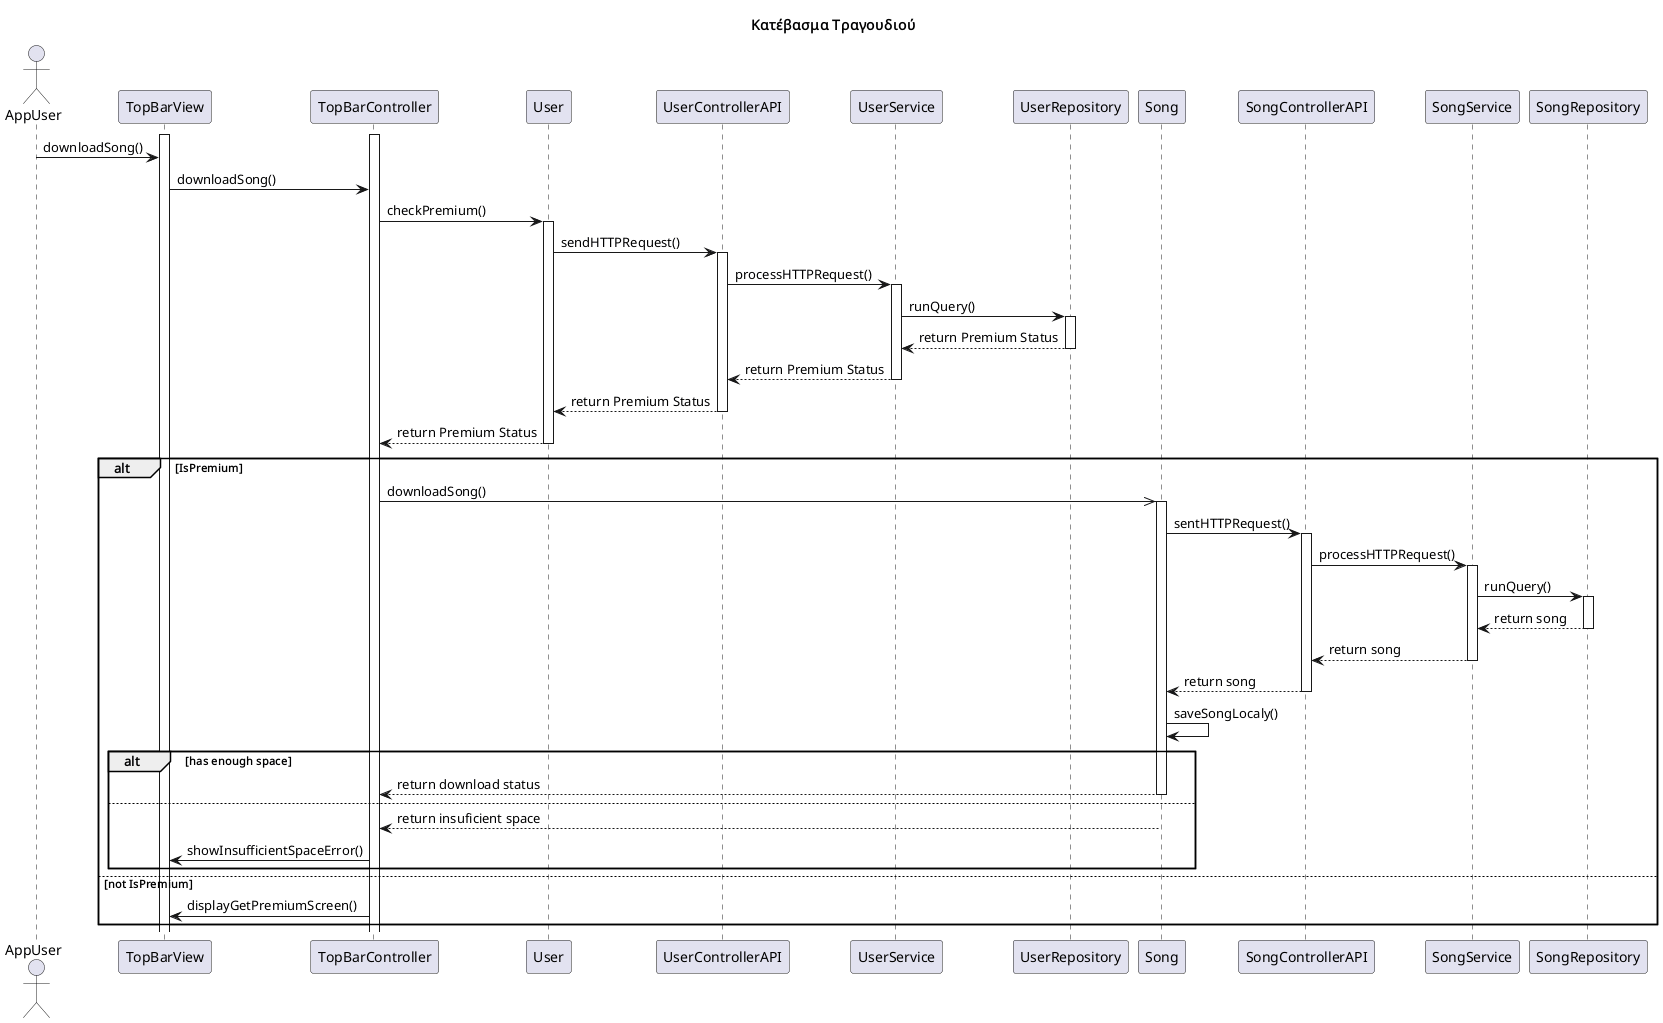

The diagram above was rendered by PlantUML. Its source (embedded in the PNG):
@startuml name

title Κατέβασμα Τραγουδιού

actor AppUser
participant TopBarView
participant TopBarController
participant User
participant UserControllerAPI
participant UserService
participant UserRepository
participant Song
participant SongControllerAPI
participant SongService
participant SongRepository

activate TopBarController
activate TopBarView
AppUser -> TopBarView : downloadSong()
TopBarView -> TopBarController : downloadSong()
TopBarController -> User : checkPremium()
activate User
User -> UserControllerAPI : sendHTTPRequest()
activate UserControllerAPI
UserControllerAPI -> UserService : processHTTPRequest()
activate UserService
UserService -> UserRepository : runQuery()
activate UserRepository
UserRepository --> UserService : return Premium Status
deactivate UserRepository
UserService --> UserControllerAPI : return Premium Status
deactivate UserService
UserControllerAPI --> User : return Premium Status
deactivate UserControllerAPI
User --> TopBarController : return Premium Status
deactivate User
alt IsPremium
    TopBarController ->> Song : downloadSong()
    activate Song
    Song -> SongControllerAPI : sentHTTPRequest()
    activate SongControllerAPI
    SongControllerAPI -> SongService : processHTTPRequest()
    activate SongService
    SongService -> SongRepository : runQuery()
    activate SongRepository
    SongRepository --> SongService : return song
    deactivate SongRepository
    SongService --> SongControllerAPI : return song
    deactivate SongService
    SongControllerAPI --> Song : return song
    deactivate SongControllerAPI
    Song -> Song : saveSongLocaly()
    alt has enough space
        Song --> TopBarController : return download status
        deactivate Song
    else
        Song --> TopBarController : return insuficient space
        deactivate Song
        TopBarController -> TopBarView : showInsufficientSpaceError()
    end
    
else not IsPremium
    TopBarController -> TopBarView : displayGetPremiumScreen()
end

@enduml